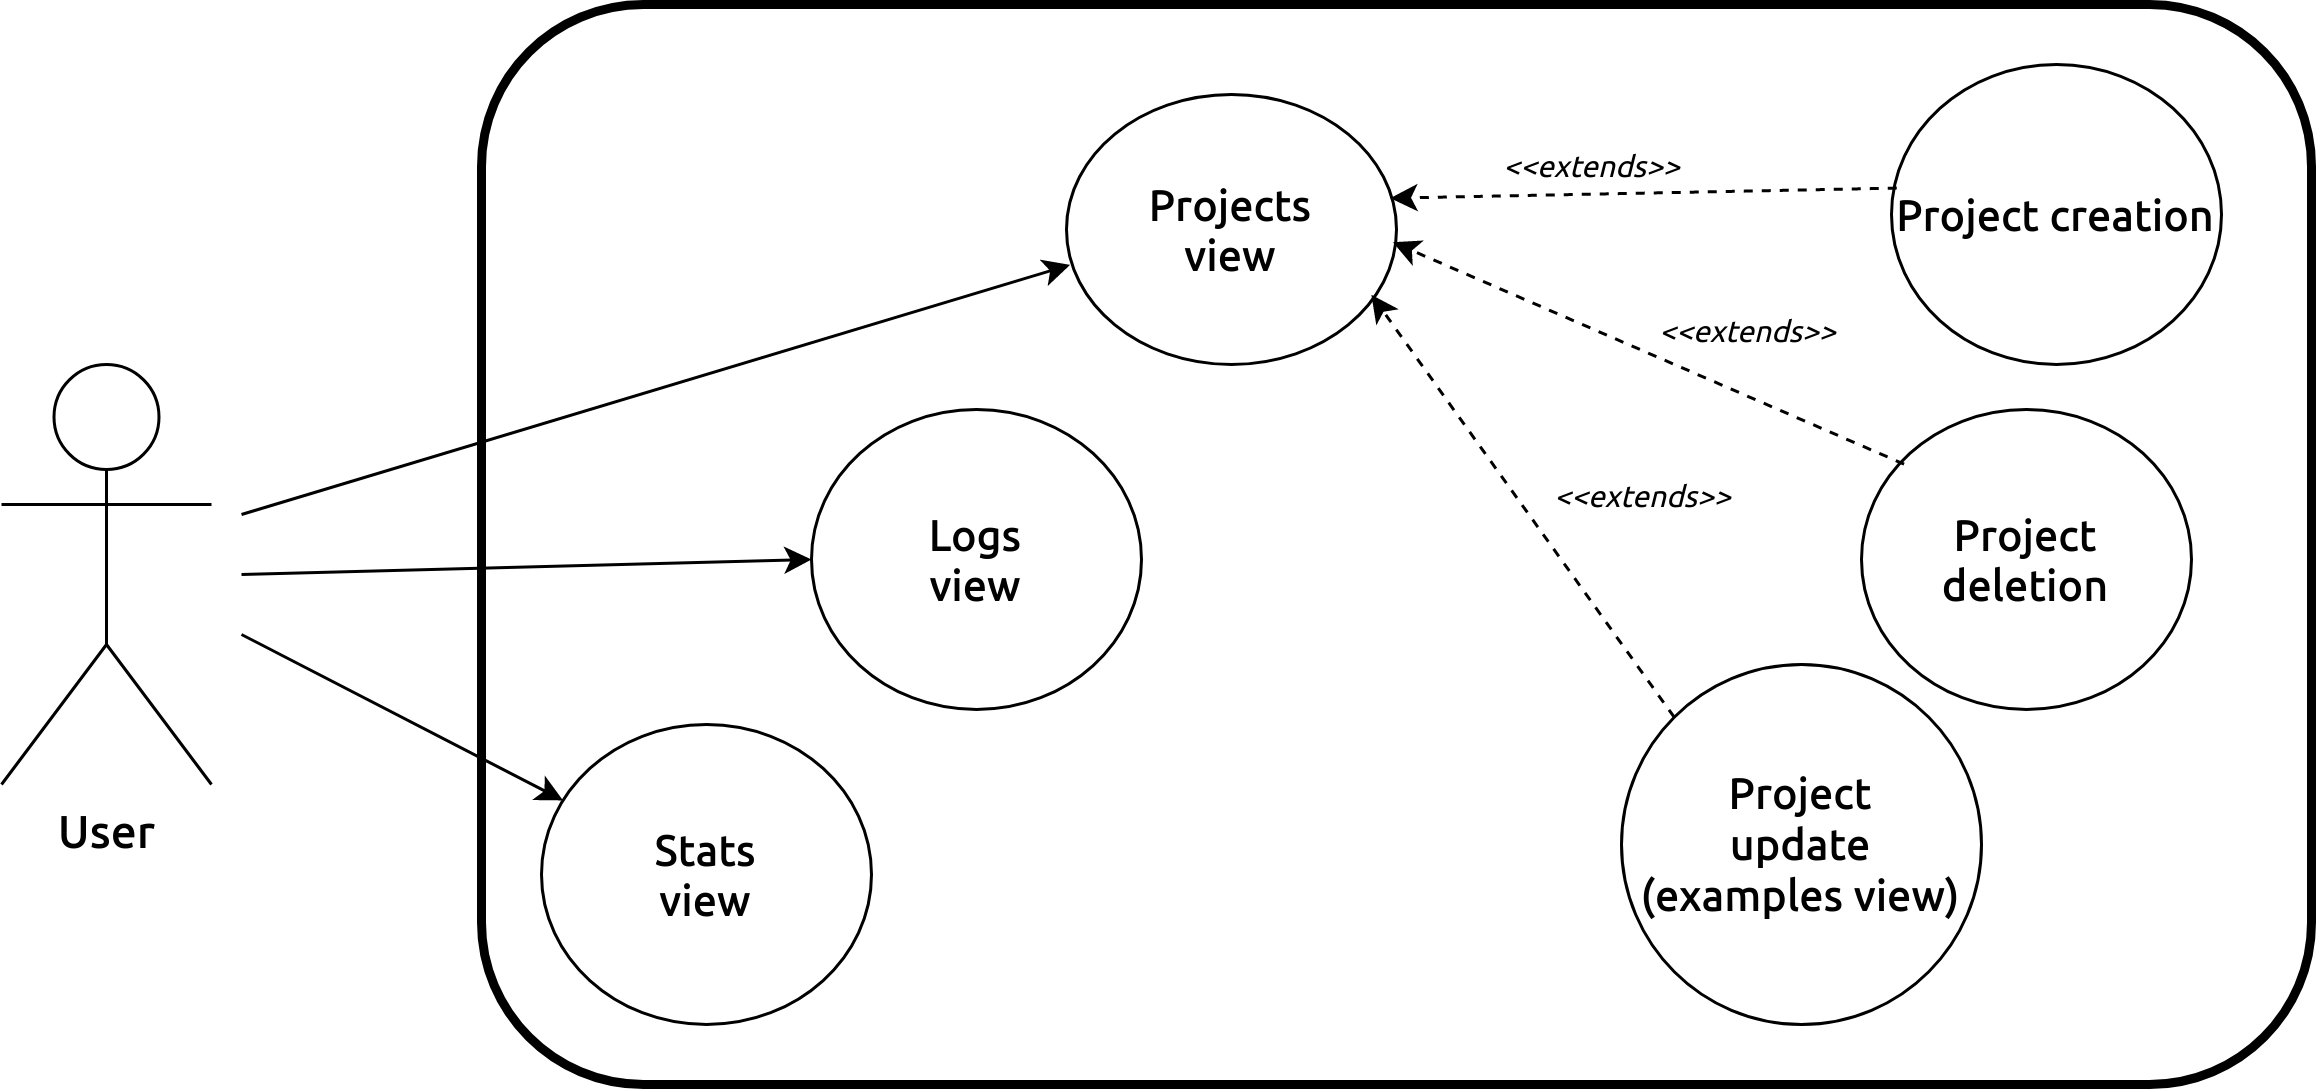

The diagram above was exported from draw.io. Its source (the exported page's mxGraphModel, read from the mxfile embedded in the PNG):
<mxGraphModel dx="868" dy="395" grid="1" gridSize="10" guides="1" tooltips="1" connect="1" arrows="1" fold="1" page="1" pageScale="1" pageWidth="850" pageHeight="1100" math="0" shadow="0">
  <root>
    <mxCell id="0" />
    <mxCell id="1" parent="0" />
    <mxCell id="2" value="&lt;font data-font-src=&quot;https://fonts.googleapis.com/css?family=Ubuntu&quot; face=&quot;Ubuntu&quot;&gt;&lt;b&gt;&lt;font style=&quot;font-size: 15px&quot;&gt;User&lt;/font&gt;&lt;/b&gt;&lt;/font&gt;" style="shape=umlActor;verticalLabelPosition=bottom;verticalAlign=top;html=1;outlineConnect=0;" vertex="1" parent="1">
      <mxGeometry x="90" y="1040" width="70" height="140" as="geometry" />
    </mxCell>
    <mxCell id="3" value="" style="rounded=1;whiteSpace=wrap;html=1;strokeWidth=3;" vertex="1" parent="1">
      <mxGeometry x="250" y="920" width="610" height="360" as="geometry" />
    </mxCell>
    <mxCell id="4" value="&lt;div&gt;&lt;font style=&quot;font-size: 14px&quot; data-font-src=&quot;https://fonts.googleapis.com/css?family=Ubuntu&quot; face=&quot;Ubuntu&quot;&gt;&lt;b&gt;&lt;font style=&quot;font-size: 14px&quot;&gt;Projects &lt;br&gt;&lt;/font&gt;&lt;/b&gt;&lt;/font&gt;&lt;/div&gt;&lt;div&gt;&lt;font style=&quot;font-size: 14px&quot; data-font-src=&quot;https://fonts.googleapis.com/css?family=Ubuntu&quot; face=&quot;Ubuntu&quot;&gt;&lt;b&gt;&lt;font style=&quot;font-size: 14px&quot;&gt;view&lt;br&gt;&lt;/font&gt;&lt;/b&gt;&lt;/font&gt;&lt;/div&gt;" style="ellipse;whiteSpace=wrap;html=1;" vertex="1" parent="1">
      <mxGeometry x="445" y="950" width="110" height="90" as="geometry" />
    </mxCell>
    <mxCell id="5" value="&lt;div&gt;&lt;font data-font-src=&quot;https://fonts.googleapis.com/css?family=Ubuntu&quot; face=&quot;Ubuntu&quot;&gt;&lt;b&gt;&lt;font style=&quot;font-size: 14px&quot;&gt;Stats&lt;/font&gt;&lt;/b&gt;&lt;/font&gt;&lt;/div&gt;&lt;div&gt;&lt;font data-font-src=&quot;https://fonts.googleapis.com/css?family=Ubuntu&quot; face=&quot;Ubuntu&quot;&gt;&lt;b&gt;&lt;font style=&quot;font-size: 14px&quot;&gt;view&lt;br&gt;&lt;/font&gt;&lt;/b&gt;&lt;/font&gt;&lt;/div&gt;" style="ellipse;whiteSpace=wrap;html=1;" vertex="1" parent="1">
      <mxGeometry x="270" y="1160" width="110" height="100" as="geometry" />
    </mxCell>
    <mxCell id="6" value="&lt;font data-font-src=&quot;https://fonts.googleapis.com/css?family=Ubuntu&quot; size=&quot;1&quot; face=&quot;Ubuntu&quot;&gt;&lt;b style=&quot;font-size: 14px&quot;&gt;Project creation&lt;/b&gt;&lt;/font&gt;" style="ellipse;whiteSpace=wrap;html=1;" vertex="1" parent="1">
      <mxGeometry x="720" y="940" width="110" height="100" as="geometry" />
    </mxCell>
    <mxCell id="7" value="" style="endArrow=classic;html=1;dashed=1;entryX=0.981;entryY=0.384;entryDx=0;entryDy=0;exitX=0.016;exitY=0.412;exitDx=0;exitDy=0;entryPerimeter=0;exitPerimeter=0;" edge="1" source="6" target="4" parent="1">
      <mxGeometry width="50" height="50" relative="1" as="geometry">
        <mxPoint x="551.1091270347399" y="1059.9998051533946" as="sourcePoint" />
        <mxPoint x="530" y="1153.18" as="targetPoint" />
      </mxGeometry>
    </mxCell>
    <mxCell id="8" value="&lt;font style=&quot;font-size: 10px&quot; data-font-src=&quot;https://fonts.googleapis.com/css?family=Ubuntu&quot; face=&quot;Ubuntu&quot;&gt;&lt;i&gt;&amp;lt;&amp;lt;extends&amp;gt;&amp;gt;&lt;/i&gt;&lt;/font&gt;" style="text;html=1;strokeColor=none;fillColor=none;align=center;verticalAlign=middle;whiteSpace=wrap;rounded=0;" vertex="1" parent="1">
      <mxGeometry x="592.5" y="960" width="55" height="25" as="geometry" />
    </mxCell>
    <mxCell id="9" value="" style="endArrow=classic;html=1;entryX=0.011;entryY=0.631;entryDx=0;entryDy=0;entryPerimeter=0;" edge="1" target="4" parent="1">
      <mxGeometry width="50" height="50" relative="1" as="geometry">
        <mxPoint x="170" y="1090" as="sourcePoint" />
        <mxPoint x="220" y="1065" as="targetPoint" />
      </mxGeometry>
    </mxCell>
    <mxCell id="10" value="" style="endArrow=classic;html=1;entryX=0;entryY=0.5;entryDx=0;entryDy=0;" edge="1" target="12" parent="1">
      <mxGeometry width="50" height="50" relative="1" as="geometry">
        <mxPoint x="170" y="1110" as="sourcePoint" />
        <mxPoint x="361.21000000000004" y="1056.79" as="targetPoint" />
      </mxGeometry>
    </mxCell>
    <mxCell id="11" value="" style="endArrow=classic;html=1;" edge="1" target="5" parent="1">
      <mxGeometry width="50" height="50" relative="1" as="geometry">
        <mxPoint x="170" y="1130" as="sourcePoint" />
        <mxPoint x="371.21000000000004" y="1066.79" as="targetPoint" />
      </mxGeometry>
    </mxCell>
    <mxCell id="12" value="&lt;div&gt;&lt;font data-font-src=&quot;https://fonts.googleapis.com/css?family=Ubuntu&quot; face=&quot;Ubuntu&quot;&gt;&lt;b&gt;&lt;font style=&quot;font-size: 14px&quot;&gt;Logs &lt;br&gt;&lt;/font&gt;&lt;/b&gt;&lt;/font&gt;&lt;/div&gt;&lt;div&gt;&lt;font data-font-src=&quot;https://fonts.googleapis.com/css?family=Ubuntu&quot; face=&quot;Ubuntu&quot;&gt;&lt;b&gt;&lt;font style=&quot;font-size: 14px&quot;&gt;view&lt;/font&gt;&lt;/b&gt;&lt;/font&gt;&lt;/div&gt;" style="ellipse;whiteSpace=wrap;html=1;" vertex="1" parent="1">
      <mxGeometry x="360" y="1055" width="110" height="100" as="geometry" />
    </mxCell>
    <mxCell id="13" value="&lt;font data-font-src=&quot;https://fonts.googleapis.com/css?family=Ubuntu&quot; size=&quot;1&quot; face=&quot;Ubuntu&quot;&gt;&lt;b style=&quot;font-size: 14px&quot;&gt;Project&lt;/b&gt;&lt;/font&gt;&lt;div&gt;&lt;font data-font-src=&quot;https://fonts.googleapis.com/css?family=Ubuntu&quot; size=&quot;1&quot; face=&quot;Ubuntu&quot;&gt;&lt;b style=&quot;font-size: 14px&quot;&gt;deletion&lt;br&gt;&lt;/b&gt;&lt;/font&gt;&lt;/div&gt;" style="ellipse;whiteSpace=wrap;html=1;" vertex="1" parent="1">
      <mxGeometry x="710" y="1055" width="110" height="100" as="geometry" />
    </mxCell>
    <mxCell id="14" value="&lt;div&gt;&lt;font data-font-src=&quot;https://fonts.googleapis.com/css?family=Ubuntu&quot; size=&quot;1&quot; face=&quot;Ubuntu&quot;&gt;&lt;b style=&quot;font-size: 14px&quot;&gt;Project&lt;/b&gt;&lt;/font&gt;&lt;/div&gt;&lt;div&gt;&lt;font size=&quot;1&quot;&gt;&lt;b style=&quot;font-size: 14px&quot;&gt;&lt;font data-font-src=&quot;https://fonts.googleapis.com/css?family=Ubuntu&quot; face=&quot;Ubuntu&quot;&gt;update &lt;br&gt;&lt;/font&gt;&lt;/b&gt;&lt;/font&gt;&lt;/div&gt;&lt;div&gt;&lt;font size=&quot;1&quot;&gt;&lt;b style=&quot;font-size: 14px&quot;&gt;&lt;font data-font-src=&quot;https://fonts.googleapis.com/css?family=Ubuntu&quot; face=&quot;Ubuntu&quot;&gt;(examples view)&lt;/font&gt;&lt;br&gt;&lt;/b&gt;&lt;/font&gt;&lt;/div&gt;" style="ellipse;whiteSpace=wrap;html=1;" vertex="1" parent="1">
      <mxGeometry x="630" y="1140" width="120" height="120" as="geometry" />
    </mxCell>
    <mxCell id="15" value="" style="endArrow=classic;html=1;dashed=1;entryX=0.989;entryY=0.547;entryDx=0;entryDy=0;entryPerimeter=0;exitX=0.129;exitY=0.182;exitDx=0;exitDy=0;exitPerimeter=0;" edge="1" source="13" target="4" parent="1">
      <mxGeometry width="50" height="50" relative="1" as="geometry">
        <mxPoint x="587.8715689680405" y="1065.0025286557698" as="sourcePoint" />
        <mxPoint x="680" y="1043.4" as="targetPoint" />
      </mxGeometry>
    </mxCell>
    <mxCell id="16" value="" style="endArrow=classic;html=1;dashed=1;exitX=0;exitY=0;exitDx=0;exitDy=0;entryX=0.924;entryY=0.742;entryDx=0;entryDy=0;entryPerimeter=0;" edge="1" source="14" target="4" parent="1">
      <mxGeometry width="50" height="50" relative="1" as="geometry">
        <mxPoint x="585" y="1116.02" as="sourcePoint" />
        <mxPoint x="677.9749999999999" y="1180" as="targetPoint" />
      </mxGeometry>
    </mxCell>
    <mxCell id="17" value="&lt;font style=&quot;font-size: 10px&quot; data-font-src=&quot;https://fonts.googleapis.com/css?family=Ubuntu&quot; face=&quot;Ubuntu&quot;&gt;&lt;i&gt;&amp;lt;&amp;lt;extends&amp;gt;&amp;gt;&lt;/i&gt;&lt;/font&gt;" style="text;html=1;strokeColor=none;fillColor=none;align=center;verticalAlign=middle;whiteSpace=wrap;rounded=0;" vertex="1" parent="1">
      <mxGeometry x="645" y="1015" width="55" height="25" as="geometry" />
    </mxCell>
    <mxCell id="18" value="&lt;font style=&quot;font-size: 10px&quot; data-font-src=&quot;https://fonts.googleapis.com/css?family=Ubuntu&quot; face=&quot;Ubuntu&quot;&gt;&lt;i&gt;&amp;lt;&amp;lt;extends&amp;gt;&amp;gt;&lt;/i&gt;&lt;/font&gt;" style="text;html=1;strokeColor=none;fillColor=none;align=center;verticalAlign=middle;whiteSpace=wrap;rounded=0;" vertex="1" parent="1">
      <mxGeometry x="610" y="1070" width="55" height="25" as="geometry" />
    </mxCell>
  </root>
</mxGraphModel>